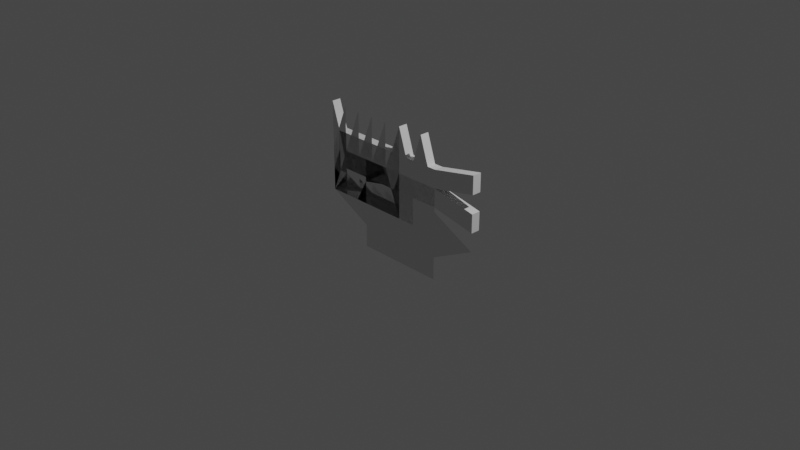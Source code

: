 # Source: enemies.blend  (saved by Blender 2.81.16; exported with 4.5.12 LTS)
import bpy
from mathutils import Matrix  # noqa: F401  (used for matrix-valued properties, if any)

bpy.ops.wm.read_factory_settings(use_empty=True)
scene = bpy.context.scene
scene.name = 'Scene'

# ---- collections
col_collection = bpy.data.collections.new('Collection'); scene.collection.children.link(col_collection)

# ---- materials (node trees are filled in below, after node groups)
mat_material_001 = bpy.data.materials.new('Material.001')
mat_material_001.use_transparent_shadow = False

# ---- material node trees
mat_material_001.use_nodes = True; mat_material_001.node_tree.nodes.clear()
_N = mat_material_001.node_tree.nodes; _L = mat_material_001.node_tree.links
n0 = _N.new('ShaderNodeOutputMaterial'); n0.name = 'Material Output'; n0.location = (300, 300)
n1 = _N.new('ShaderNodeBsdfPrincipled'); n1.name = 'Principled BSDF'; n1.location = (10, 300)
n1.distribution = 'GGX'
n1.subsurface_method = 'BURLEY'
n1.inputs[3].default_value = 1.45
n1.inputs[27].default_value = (0.0, 0.0, 0.0, 1.0)
n1.inputs[28].default_value = 1.0
_L.new(n1.outputs[0], n0.inputs[0])
n0.is_active_output = True

# ---- world
world_world = bpy.data.worlds.new('World'); scene.world = world_world
world_world.use_nodes = True; world_world.node_tree.nodes.clear()
_N = world_world.node_tree.nodes; _L = world_world.node_tree.links
n0 = _N.new('ShaderNodeOutputWorld'); n0.name = 'World Output'; n0.location = (300, 300)
n1 = _N.new('ShaderNodeBackground'); n1.name = 'Background'; n1.location = (10, 300)
n1.inputs[0].default_value = (0.05088, 0.05088, 0.05088, 1.0)
_L.new(n1.outputs[0], n0.inputs[0])
n0.is_active_output = True
world_world.color = (0.05088, 0.05088, 0.05088)
world_world.use_sun_shadow = False
world_world.sun_shadow_jitter_overblur = 0.0

# ---- cameras
cam_camera = bpy.data.cameras.new('Camera')
cam_camera.clip_end = 100.0
cam_camera.ortho_scale = 7.314

# ---- lights
light_light = bpy.data.lights.new('Light', 'POINT')
light_light.transmission_factor = 0.0
light_light.energy = 1000.0
light_light.shadow_soft_size = 0.1
light_light.shadow_maximum_resolution = 0.006
light_light.use_absolute_resolution = True

# ---- meshes
me_plane = bpy.data.meshes.new('Plane')
me_plane.from_pydata([(0.5, 2.186e-08, -0.5), (-0.5, -6.557e-08, -0.5), (0.5, 6.557e-08, 0.5), (-0.5, -2.186e-08, 0.5), (1.0, 8.742e-08, 0.0), (0.5, 5.464e-08, 0.25), (0.5, 3.278e-08, -0.25), (-1.0, -8.742e-08, 0.0), (-0.5, 0.0, 0.25), (-0.5, -5.464e-08, -0.25)], [], [(0, 1, 9, 7, 8, 3, 2, 5, 4, 6)])
_uv = me_plane.uv_layers.new(name='UVMap')
_uv.uv.foreach_set('vector', [0.0, 0.0, 1.0, 0.0, 1.0, 0.25, 1.0, 0.5, 1.0, 0.75, 1.0, 1.0, 0.0, 1.0, 0.0, 0.75, 0.0, 0.5, 0.0, 0.25])
me_plane.use_remesh_fix_poles = True
me_plane.use_remesh_preserve_attributes = False
me_plane.use_mirror_vertex_groups = False
me_plane.update()
me_plane_001 = bpy.data.meshes.new('Plane.001')
me_plane_001.from_pydata([(-1.0, 4.371e-08, 0.5), (0.0, 4.371e-08, 1.0), (-1.0, -4.371e-08, 0.0), (0.0, -4.371e-08, 0.0), (-0.2, 4.371e-08, 1.0), (-0.2, 4.371e-08, 0.5), (-0.6, 4.371e-08, 1.0), (-0.8, 4.371e-08, 1.0), (-0.4, 4.371e-08, 1.0), (-0.8, 4.371e-08, 0.5), (-0.4, 4.371e-08, 0.5), (-0.6, 4.371e-08, 0.5)], [], [(0, 7, 9, 6, 11, 8, 10, 4, 5, 1, 3, 2)])
_uv = me_plane_001.uv_layers.new(name='UVMap')
_uv.uv.foreach_set('vector', [0.0, 0.0, 0.125, 0.0, 0.1562, 0.0, 0.25, 0.0, 0.2812, 0.0, 0.375, 0.0, 0.4062, 0.0, 0.5, 0.0, 0.625, 0.0, 1.0, 0.0, 1.0, 1.0, 0.0, 1.0])
me_plane_001.use_remesh_fix_poles = True
me_plane_001.use_remesh_preserve_attributes = False
me_plane_001.use_mirror_vertex_groups = False
me_plane_001.update()
me_plane_002 = bpy.data.meshes.new('Plane.002')
me_plane_002.from_pydata([(-0.2, 4.371e-08, 0.25), (-1.0, -4.371e-08, 0.0), (-2.384e-07, -4.371e-08, 0.0), (-0.4, 4.371e-08, 0.25), (-0.2, 4.371e-08, 0.15), (-0.8, 4.371e-08, 0.25), (-1.0, 4.371e-08, 0.25), (-0.6, 4.371e-08, 0.25), (-0.8, 4.371e-08, 0.15), (-0.4, 4.371e-08, 0.15), (-0.6, 4.371e-08, 0.15), (-2.384e-07, 0.0, 0.15)], [], [(1, 6, 8, 5, 10, 7, 9, 3, 4, 0, 11, 2)])
_uv = me_plane_002.uv_layers.new(name='UVMap')
_uv.uv.foreach_set('vector', [0.0, 1.0, 0.125, 0.0, 0.1562, 0.0, 0.25, 0.0, 0.2812, 0.0, 0.375, 0.0, 0.4062, 0.0, 0.5, 0.0, 0.625, 0.0, 1.0, 0.0, 1.0, 0.5, 1.0, 1.0])
me_plane_002.use_remesh_fix_poles = True
me_plane_002.use_remesh_preserve_attributes = False
me_plane_002.use_mirror_vertex_groups = False
me_plane_002.update()
me_plane_003 = bpy.data.meshes.new('Plane.003')
me_plane_003.from_pydata([(-0.9, -2.015e-07, 0.7), (0.5, 9.931e-09, 0.7), (1.0, 8.543e-08, 0.8), (1.0, 8.543e-08, 0.6), (0.5, 9.931e-09, 0.5), (1.0, 8.543e-08, 0.4), (1.0, 8.543e-08, 0.2), (0.5, 9.931e-09, 0.3), (0.2, -3.537e-08, 0.3), (0.2, -3.537e-08, 0.0), (-0.001006, -6.572e-08, 0.0), (9.9e-15, -6.557e-08, 0.3), (-0.8, -1.864e-07, 0.3), (-0.8, -1.864e-07, 0.0), (-1.0, -2.166e-07, 0.0), (-1.0, -2.166e-07, 1.0), (0.2, -3.537e-08, 0.7), (0.4, -5.169e-09, 0.7), (0.3, -2.027e-08, 1.0), (-0.1, -8.067e-08, 0.7), (9.9e-15, -6.557e-08, 1.0), (0.1, -5.047e-08, 0.7), (0.4, -0.1, 0.7), (0.5, -0.1, 0.7), (1.0, -0.1, 0.8), (1.0, -0.1, 0.6), (0.5, -0.1, 0.5), (1.0, -0.1, 0.4), (1.0, -0.1, 0.2), (0.5, -0.1, 0.3), (0.2, -0.1, 0.3), (0.2, -0.1, 0.0), (-0.001006, -0.1, 0.0), (1.51e-08, -0.1, 0.3), (-0.8, -0.1, 0.3), (-0.8, -0.1, 0.0), (-1.0, -0.1, 0.0), (-1.0, -0.1, 1.0), (-0.9, -0.1, 0.7), (0.1, -0.1, 0.7), (0.2, -0.1, 0.7), (0.3, -0.1, 1.0), (-0.1, -0.1, 0.7), (1.51e-08, -0.1, 1.0)], [], [(17, 1, 2, 3, 4, 5, 6, 7, 8, 9, 10, 11, 12, 13, 14, 15, 0, 19, 20, 21, 16, 18), (22, 41, 40, 39, 43, 42, 38, 37, 36, 35, 34, 33, 32, 31, 30, 29, 28, 27, 26, 25, 24, 23), (1, 17, 22, 23), (15, 14, 36, 37), (9, 8, 30, 31), (2, 1, 23, 24), (16, 21, 39, 40), (10, 9, 31, 32), (3, 2, 24, 25), (17, 18, 41, 22), (11, 10, 32, 33), (4, 3, 25, 26), (18, 16, 40, 41), (12, 11, 33, 34), (5, 4, 26, 27), (19, 0, 38, 42), (13, 12, 34, 35), (7, 6, 28, 29), (20, 19, 42, 43), (14, 13, 35, 36), (6, 5, 27, 28), (21, 20, 43, 39), (0, 15, 37, 38), (8, 7, 29, 30)])
_uv = me_plane_003.uv_layers.new(name='UVMap')
_uv.uv.foreach_set('vector', [0.0, 0.0, 0.0, 0.0, 0.0, 0.0, 0.0, 0.0, 0.0, 0.0, 0.0, 0.0, 0.0, 0.0, 0.0, 0.0, 0.0, 0.0, 0.0, 0.0, 0.0, 0.0, 0.0, 0.0, 0.0, 0.0, 0.0, 0.0, 0.0, 0.0, 0.0, 0.0, 0.0, 0.0, 0.0, 0.0, 0.0, 0.0, 0.0, 0.0, 0.0, 0.0, 0.0, 0.0, 0.0, 0.0, 0.0, 0.0, 0.0, 0.0, 0.0, 0.0, 0.0, 0.0, 0.0, 0.0, 0.0, 0.0, 0.0, 0.0, 0.0, 0.0, 0.0, 0.0, 0.0, 0.0, 0.0, 0.0, 0.0, 0.0, 0.0, 0.0, 0.0, 0.0, 0.0, 0.0, 0.0, 0.0, 0.0, 0.0, 0.0, 0.0, 0.0, 0.0, 0.0, 0.0, 0.0, 0.0, 0.0, 0.0, 0.0, 0.0, 0.0, 0.0, 0.0, 0.0, 0.0, 0.0, 0.0, 0.0, 0.0, 0.0, 0.0, 0.0, 0.0, 0.0, 0.0, 0.0, 0.0, 0.0, 0.0, 0.0, 0.0, 0.0, 0.0, 0.0, 0.0, 0.0, 0.0, 0.0, 0.0, 0.0, 0.0, 0.0, 0.0, 0.0, 0.0, 0.0, 0.0, 0.0, 0.0, 0.0, 0.0, 0.0, 0.0, 0.0, 0.0, 0.0, 0.0, 0.0, 0.0, 0.0, 0.0, 0.0, 0.0, 0.0, 0.0, 0.0, 0.0, 0.0, 0.0, 0.0, 0.0, 0.0, 0.0, 0.0, 0.0, 0.0, 0.0, 0.0, 0.0, 0.0, 0.0, 0.0, 0.0, 0.0, 0.0, 0.0, 0.0, 0.0, 0.0, 0.0, 0.0, 0.0, 0.0, 0.0, 0.0, 0.0, 0.0, 0.0, 0.0, 0.0, 0.0, 0.0, 0.0, 0.0, 0.0, 0.0, 0.0, 0.0, 0.0, 0.0, 0.0, 0.0, 0.0, 0.0, 0.0, 0.0, 0.0, 0.0, 0.0, 0.0, 0.0, 0.0, 0.0, 0.0, 0.0, 0.0, 0.0, 0.0, 0.0, 0.0, 0.0, 0.0, 0.0, 0.0, 0.0, 0.0, 0.0, 0.0, 0.0, 0.0, 0.0, 0.0, 0.0, 0.0, 0.0, 0.0, 0.0, 0.0, 0.0, 0.0, 0.0, 0.0, 0.0, 0.0, 0.0, 0.0, 0.0, 0.0, 0.0, 0.0, 0.0, 0.0, 0.0, 0.0, 0.0, 0.0, 0.0, 0.0, 0.0, 0.0, 0.0, 0.0, 0.0, 0.0, 0.0, 0.0, 0.0, 0.0, 0.0, 0.0, 0.0, 0.0])
me_plane_003.materials.append(mat_material_001)
me_plane_003.use_remesh_fix_poles = True
me_plane_003.use_remesh_preserve_attributes = False
me_plane_003.use_mirror_vertex_groups = False
me_plane_003.update()

# ---- objects
ob_light = bpy.data.objects.new('Light', light_light)
ob_camera = bpy.data.objects.new('Camera', cam_camera)
ob_seeker = bpy.data.objects.new('Seeker', me_plane)
ob_grass = bpy.data.objects.new('Grass', me_plane_001)
ob_grass_eaten = bpy.data.objects.new('Grass Eaten', me_plane_002)
ob_wolf = bpy.data.objects.new('Wolf', me_plane_003)

# ---- transforms, parenting, visibility, modifiers, constraints
ob_light.location = (4.076, 1.005, 5.904)
ob_light.rotation_euler = (0.6503, 0.05522, 1.866)
ob_light.lock_rotations_4d = False
ob_light.empty_display_type = 'ARROWS'
ob_light.color = (0.0, 0.0, 0.0, 0.0)
ob_light.lineart.crease_threshold = 0.0
ob_camera.location = (7.359, -6.926, 4.958)
ob_camera.rotation_euler = (1.109, 0.0, 0.8149)
ob_camera.lock_rotations_4d = False
ob_camera.empty_display_type = 'ARROWS'
ob_camera.color = (0.0, 0.0, 0.0, 0.0)
ob_camera.display_type = 'WIRE'
ob_camera.lineart.crease_threshold = 0.0
ob_seeker.location = (0.0, 0.0, 0.0)
ob_seeker.lineart.crease_threshold = 0.0
ob_grass.location = (0.0, 0.0, 0.0)
ob_grass.lineart.crease_threshold = 0.0
ob_grass_eaten.location = (0.0, 0.0, 0.0)
ob_grass_eaten.lineart.crease_threshold = 0.0
ob_wolf.location = (0.0, 0.1, 0.0)
ob_wolf.lineart.crease_threshold = 0.0

# ---- collection membership
col_collection.objects.link(ob_light)
col_collection.objects.link(ob_camera)
col_collection.objects.link(ob_seeker)
col_collection.objects.link(ob_grass)
col_collection.objects.link(ob_grass_eaten)
col_collection.objects.link(ob_wolf)

# ---- scene / render settings (as saved in the file)
scene.camera = ob_camera
scene.frame_start = 1; scene.frame_end = 250; scene.frame_set(1)
scene.render.engine = 'BLENDER_EEVEE_NEXT'
scene.cycles.use_denoising = False
scene.cycles.samples = 128
scene.cycles.sampling_pattern = 'TABULATED_SOBOL'
scene.cycles.use_adaptive_sampling = False
scene.cycles.use_light_tree = False
scene.view_settings.view_transform = 'Filmic'
bpy.context.view_layer.update()
